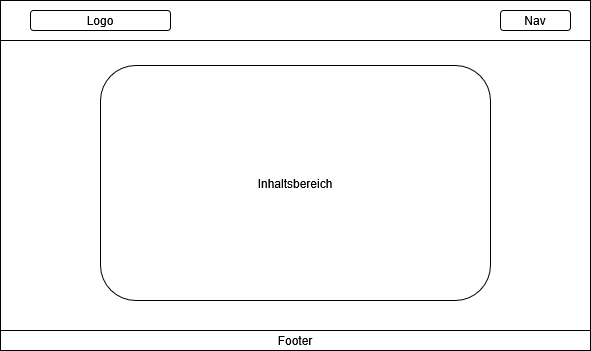

The diagram above was exported from draw.io. Its source (the exported page's mxGraphModel, read from the mxfile embedded in the PNG):
<mxGraphModel dx="1410" dy="626" grid="1" gridSize="10" guides="1" tooltips="1" connect="1" arrows="1" fold="1" page="1" pageScale="1" pageWidth="850" pageHeight="1100" math="0" shadow="0">
  <root>
    <mxCell id="0" />
    <mxCell id="1" parent="0" />
    <mxCell id="AcBM2Vh2PojTEtcFvPQ4-2" parent="1" style="rounded=0;whiteSpace=wrap;html=1;" value="&amp;nbsp; &amp;nbsp; &amp;nbsp; &amp;nbsp;&amp;nbsp;" vertex="1">
      <mxGeometry height="350" width="590" x="110" y="10" as="geometry" />
    </mxCell>
    <mxCell id="AcBM2Vh2PojTEtcFvPQ4-3" parent="1" style="rounded=0;whiteSpace=wrap;html=1;" value="" vertex="1">
      <mxGeometry height="40" width="590" x="110" y="10" as="geometry" />
    </mxCell>
    <mxCell id="AcBM2Vh2PojTEtcFvPQ4-4" parent="1" style="rounded=0;whiteSpace=wrap;html=1;" value="Footer" vertex="1">
      <mxGeometry height="20" width="590" x="110" y="340" as="geometry" />
    </mxCell>
    <mxCell id="AcBM2Vh2PojTEtcFvPQ4-6" parent="1" style="rounded=1;whiteSpace=wrap;html=1;" value="Inhaltsbereich" vertex="1">
      <mxGeometry height="220" width="370" x="190" y="80" as="geometry" />
    </mxCell>
    <mxCell id="AcBM2Vh2PojTEtcFvPQ4-7" parent="1" style="rounded=1;whiteSpace=wrap;html=1;" value="&lt;div&gt;Zusätzlicher&lt;/div&gt;&lt;div&gt;Inhaltsbereich&lt;/div&gt;" vertex="1">
      <mxGeometry height="150" width="100" x="580" y="90" as="geometry" />
    </mxCell>
    <mxCell id="AcBM2Vh2PojTEtcFvPQ4-8" parent="1" style="rounded=1;whiteSpace=wrap;html=1;" value="Logo" vertex="1">
      <mxGeometry height="20" width="140" x="140" y="20" as="geometry" />
    </mxCell>
    <mxCell id="AcBM2Vh2PojTEtcFvPQ4-10" parent="1" style="rounded=1;whiteSpace=wrap;html=1;" value="Nav" vertex="1">
      <mxGeometry height="20" width="70" x="610" y="20" as="geometry" />
    </mxCell>
    <mxCell id="AcBM2Vh2PojTEtcFvPQ4-26" connectable="0" parent="1" style="group" value="" vertex="1">
      <mxGeometry height="350" width="590" x="110" y="10" as="geometry" />
    </mxCell>
    <mxCell id="AcBM2Vh2PojTEtcFvPQ4-24" connectable="0" parent="AcBM2Vh2PojTEtcFvPQ4-26" style="group" value="     h" vertex="1">
      <mxGeometry height="300" width="170" x="410" y="20" as="geometry" />
    </mxCell>
    <mxCell id="AcBM2Vh2PojTEtcFvPQ4-18" parent="AcBM2Vh2PojTEtcFvPQ4-24" style="rounded=0;whiteSpace=wrap;html=1;" value="" vertex="1">
      <mxGeometry height="300" width="170" as="geometry" />
    </mxCell>
    <mxCell id="AcBM2Vh2PojTEtcFvPQ4-19" parent="AcBM2Vh2PojTEtcFvPQ4-24" style="rounded=0;whiteSpace=wrap;html=1;" value="" vertex="1">
      <mxGeometry height="60" width="170" as="geometry" />
    </mxCell>
    <mxCell id="AcBM2Vh2PojTEtcFvPQ4-20" parent="AcBM2Vh2PojTEtcFvPQ4-24" style="rounded=0;whiteSpace=wrap;html=1;" value="Footer" vertex="1">
      <mxGeometry height="20" width="170" y="280" as="geometry" />
    </mxCell>
    <mxCell id="AcBM2Vh2PojTEtcFvPQ4-21" parent="AcBM2Vh2PojTEtcFvPQ4-24" style="rounded=1;whiteSpace=wrap;html=1;" value="Inhaltsbereich" vertex="1">
      <mxGeometry height="190" width="150" x="10" y="70" as="geometry" />
    </mxCell>
    <mxCell id="AcBM2Vh2PojTEtcFvPQ4-22" parent="AcBM2Vh2PojTEtcFvPQ4-24" style="rounded=1;whiteSpace=wrap;html=1;" value="Logo" vertex="1">
      <mxGeometry height="20" width="120" x="25" y="10" as="geometry" />
    </mxCell>
    <mxCell id="AcBM2Vh2PojTEtcFvPQ4-23" parent="AcBM2Vh2PojTEtcFvPQ4-24" style="rounded=1;whiteSpace=wrap;html=1;" value="Nav" vertex="1">
      <mxGeometry height="10" width="85" x="42.5" y="40" as="geometry" />
    </mxCell>
    <mxCell id="AcBM2Vh2PojTEtcFvPQ4-11" parent="AcBM2Vh2PojTEtcFvPQ4-26" style="rounded=0;whiteSpace=wrap;html=1;" value="&amp;nbsp; &amp;nbsp; &amp;nbsp; &amp;nbsp;&amp;nbsp;" vertex="1">
      <mxGeometry height="350" width="590" as="geometry" />
    </mxCell>
    <mxCell id="AcBM2Vh2PojTEtcFvPQ4-12" parent="AcBM2Vh2PojTEtcFvPQ4-26" style="rounded=0;whiteSpace=wrap;html=1;" value="" vertex="1">
      <mxGeometry height="40" width="590" as="geometry" />
    </mxCell>
    <mxCell id="AcBM2Vh2PojTEtcFvPQ4-13" parent="AcBM2Vh2PojTEtcFvPQ4-26" style="rounded=0;whiteSpace=wrap;html=1;" value="Footer" vertex="1">
      <mxGeometry height="20" width="590" y="330" as="geometry" />
    </mxCell>
    <mxCell id="AcBM2Vh2PojTEtcFvPQ4-14" parent="AcBM2Vh2PojTEtcFvPQ4-26" style="rounded=1;whiteSpace=wrap;html=1;container=1;" value="Inhaltsbereich" vertex="1">
      <mxGeometry height="235" width="390" x="100" y="65" as="geometry" />
    </mxCell>
    <mxCell id="AcBM2Vh2PojTEtcFvPQ4-16" parent="AcBM2Vh2PojTEtcFvPQ4-26" style="rounded=1;whiteSpace=wrap;html=1;" value="Logo" vertex="1">
      <mxGeometry height="20" width="140" x="30" y="10" as="geometry" />
    </mxCell>
    <mxCell id="AcBM2Vh2PojTEtcFvPQ4-17" parent="AcBM2Vh2PojTEtcFvPQ4-26" style="rounded=1;whiteSpace=wrap;html=1;" value="Nav" vertex="1">
      <mxGeometry height="20" width="70" x="500" y="10" as="geometry" />
    </mxCell>
  </root>
</mxGraphModel>